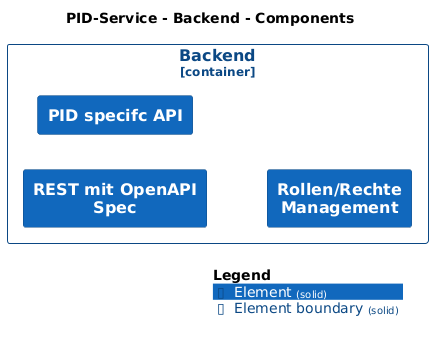

The diagram above was rendered by PlantUML. Its source (embedded in the PNG):
@startuml
set separator none
title PID-Service - Backend - Components

left to right direction

!include <C4/C4>
!include <C4/C4_Context>
!include <C4/C4_Component>

AddElementTag("Element", $bgColor="#1168bd", $borderColor="#0b4884", $fontColor="#ffffff", $sprite="", $shadowing="", $borderStyle="solid")

AddBoundaryTag("Element", $bgColor="#ffffff", $borderColor="#0b4884", $fontColor="#0b4884", $shadowing="", $borderStyle="solid")

Container_Boundary("PIDService.Backend_boundary", "Backend", $tags="Element") {
  Component(PIDService.Backend.RESTmitOpenAPISpec, "REST mit OpenAPI Spec", $techn="", $descr="", $tags="Element", $link="")
  Component(PIDService.Backend.PIDspecifcAPI, "PID specifc API", $techn="", $descr="", $tags="Element", $link="")
  Component(PIDService.Backend.RollenRechteManagement, "Rollen/Rechte Management", $techn="", $descr="", $tags="Element", $link="")
}


SHOW_LEGEND(true)
@enduml